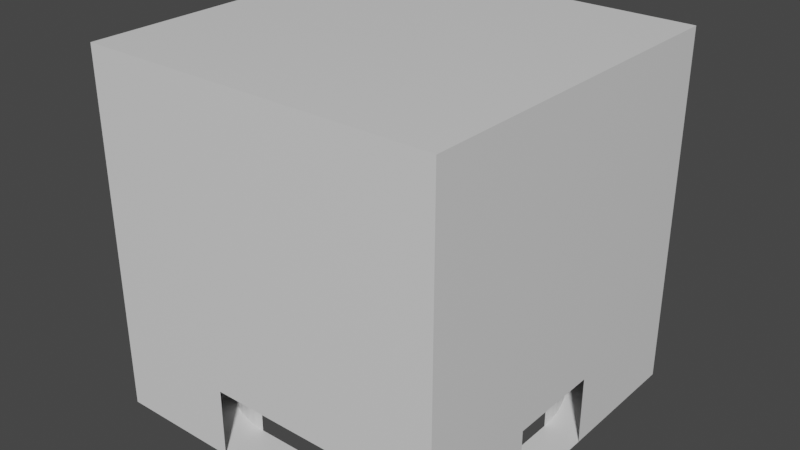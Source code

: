 # Source: Basic_4way.blend  (saved by Blender 2.90.8; exported with 4.5.12 LTS)
import bpy
from mathutils import Matrix  # noqa: F401  (used for matrix-valued properties, if any)

bpy.ops.wm.read_factory_settings(use_empty=True)
scene = bpy.context.scene
scene.name = 'Scene'

# ---- collections
col_collection = bpy.data.collections.new('Collection'); scene.collection.children.link(col_collection)

# ---- materials (node trees are filled in below, after node groups)
mat_material = bpy.data.materials.new('Material')
mat_material.alpha_threshold = 0.0
mat_material.use_transparent_shadow = False
mat_material.line_color = (0.0, 0.0, 0.0, 1.0)

# ---- material node trees
mat_material.use_nodes = True; mat_material.node_tree.nodes.clear()
_N = mat_material.node_tree.nodes; _L = mat_material.node_tree.links
n0 = _N.new('ShaderNodeOutputMaterial'); n0.name = 'Material Output'; n0.location = (300, 300)
n1 = _N.new('ShaderNodeBsdfPrincipled'); n1.name = 'Principled BSDF'; n1.location = (10, 300)
n1.distribution = 'GGX'
n1.subsurface_method = 'BURLEY'
n1.inputs[2].default_value = 0.4
n1.inputs[3].default_value = 1.45
n1.inputs[27].default_value = (0.0, 0.0, 0.0, 1.0)
n1.inputs[28].default_value = 1.0
_L.new(n1.outputs[0], n0.inputs[0])
n0.is_active_output = True

# ---- world
world_world = bpy.data.worlds.new('World'); scene.world = world_world
world_world.use_nodes = True; world_world.node_tree.nodes.clear()
_N = world_world.node_tree.nodes; _L = world_world.node_tree.links
n0 = _N.new('ShaderNodeOutputWorld'); n0.name = 'World Output'; n0.location = (300, 300)
n1 = _N.new('ShaderNodeBackground'); n1.name = 'Background'; n1.location = (10, 300)
n1.inputs[0].default_value = (0.05088, 0.05088, 0.05088, 1.0)
_L.new(n1.outputs[0], n0.inputs[0])
n0.is_active_output = True
world_world.color = (0.05088, 0.05088, 0.05088)
world_world.use_sun_shadow = False
world_world.sun_shadow_jitter_overblur = 0.0

# ---- meshes
me_cube = bpy.data.meshes.new('Cube')
me_cube.from_pydata([(1.0, 1.0, 1.0), (1.0, 1.0, -1.0), (1.0, -1.0, 1.0), (1.0, -1.0, -1.0), (-1.0, 1.0, 1.0), (-1.0, 1.0, -1.0), (-1.0, -1.0, 1.0), (-1.0, -1.0, -1.0), (-1.0, -0.3166, -1.0), (1.0, -0.3166, 1.0), (-1.0, -0.3166, 1.0), (1.0, -0.3166, -1.0), (-1.0, 0.2202, 1.0), (1.0, 0.2202, -1.0), (-1.0, 0.2202, -1.0), (1.0, 0.2202, 1.0), (1.0, 1.0, -0.6152), (-1.0, -1.0, -0.6152), (1.0, -1.0, -0.6152), (-1.0, 1.0, -0.6152), (1.0, -0.3166, -0.6152), (-1.0, -0.3166, -0.6152), (1.0, 0.2202, -0.6152), (-1.0, 0.2202, -0.6152), (-0.3024, 1.0, -1.0), (-0.3024, -1.0, 1.0), (-0.3024, -1.0, -1.0), (-0.3024, 1.0, 1.0), (-0.3024, -0.3166, 1.0), (-0.3024, 0.2202, 1.0), (-0.3024, 1.0, -0.6152), (-0.3024, -1.0, -0.6152), (0.3903, -1.0, -1.0), (0.3903, 1.0, 1.0), (0.3903, -0.3166, 1.0), (0.3903, 0.2202, 1.0), (0.3903, 1.0, -0.6152), (0.3903, 1.0, -1.0), (0.3903, -1.0, 1.0), (0.3903, -1.0, -0.6152), (-1.0, 0.7744, 1.0), (1.0, 0.7744, -1.0), (-1.0, 0.7744, -1.0), (1.0, 0.7744, 1.0), (1.0, 0.7744, -0.6152), (-1.0, 0.7744, -0.6152), (-0.3024, 0.7744, -1.0), (-0.3024, 0.7744, 1.0), (0.3903, 0.7744, 1.0), (0.3903, 0.7744, -1.0), (-1.0, -0.7428, -1.0), (1.0, -0.7428, 1.0), (-1.0, -0.7428, 1.0), (1.0, -0.7428, -1.0), (-1.0, -0.7428, -0.6152), (1.0, -0.7428, -0.6152), (-0.3024, -0.7428, -1.0), (-0.3024, -0.7428, 1.0), (0.3903, -0.7428, 1.0), (0.3903, -0.7428, -1.0), (0.7945, -1.0, -1.0), (0.7945, 1.0, 1.0), (0.7945, -0.3166, 1.0), (0.7945, 0.2202, 1.0), (0.7945, 1.0, -0.6152), (0.7945, 1.0, -1.0), (0.7945, -1.0, 1.0), (0.7945, -0.3166, -1.0), (0.7945, 0.2202, -1.0), (0.7945, -1.0, -0.6152), (0.7945, 0.7744, 1.0), (0.7945, -0.7428, 1.0), (-0.7983, 1.0, -1.0), (-0.7983, -1.0, 1.0), (-0.7983, -0.3166, -1.0), (-0.7983, 0.2202, -1.0), (-0.7983, -1.0, -0.6152), (-0.7983, -1.0, -1.0), (-0.7983, 1.0, 1.0), (-0.7983, -0.3166, 1.0), (-0.7983, 0.2202, 1.0), (-0.7983, 1.0, -0.6152), (-0.7983, 0.7744, 1.0), (-0.7983, -0.7428, 1.0), (0.3903, -0.3166, 0.8282), (-0.3024, -0.3166, 0.8282), (0.3903, 0.2202, 0.8282), (-0.3024, 0.2202, 0.8282), (-0.3024, 0.7744, 0.8282), (0.7945, -0.3166, 0.8282), (0.7945, 0.2202, 0.8282), (0.3903, 0.7744, 0.8282), (-0.3024, -0.7428, 0.8282), (0.3903, -0.7428, 0.8282), (-0.7983, -0.3166, 0.8282), (-0.7983, 0.2202, 0.8282), (-0.7983, -0.3166, -1.0), (-0.3024, -0.7428, -1.0), (-0.7983, -0.9999, -1.0), (-0.9999, -0.7428, -1.0), (-0.7947, -0.368, -1.0), (-0.7839, -0.4186, -1.0), (-0.7661, -0.4677, -1.0), (-0.7415, -0.5147, -1.0), (-0.7105, -0.5587, -1.0), (-0.6736, -0.5992, -1.0), (-0.6313, -0.6356, -1.0), (-0.5841, -0.6673, -1.0), (-0.5329, -0.694, -1.0), (-0.4782, -0.7151, -1.0), (-0.4211, -0.7304, -1.0), (-0.3622, -0.7397, -1.0), (-0.3024, -0.7428, 0.8282), (-0.7983, -0.3166, 0.8282), (-0.3622, -0.7397, 0.8282), (-0.4211, -0.7304, 0.8282), (-0.4782, -0.7151, 0.8282), (-0.5329, -0.694, 0.8282), (-0.5841, -0.6673, 0.8282), (-0.6313, -0.6356, 0.8282), (-0.6736, -0.5992, 0.8282), (-0.7105, -0.5587, 0.8282), (-0.7415, -0.5147, 0.8282), (-0.7661, -0.4677, 0.8282), (-0.7839, -0.4186, 0.8282), (-0.7947, -0.368, 0.8282), (-0.3024, 0.7744, -1.0), (-0.7983, 0.2202, -1.0), (-0.9999, 0.7744, -1.0), (-0.7983, 0.9999, -1.0), (-0.3622, 0.7704, -1.0), (-0.4211, 0.7583, -1.0), (-0.4782, 0.7384, -1.0), (-0.5329, 0.7109, -1.0), (-0.5841, 0.6763, -1.0), (-0.6313, 0.635, -1.0), (-0.6736, 0.5877, -1.0), (-0.7105, 0.535, -1.0), (-0.7415, 0.4778, -1.0), (-0.7661, 0.4168, -1.0), (-0.7839, 0.3529, -1.0), (-0.7947, 0.287, -1.0), (-0.7983, 0.2202, 0.8282), (-0.3024, 0.7744, 0.8282), (-0.7947, 0.287, 0.8282), (-0.7839, 0.3529, 0.8282), (-0.7661, 0.4168, 0.8282), (-0.7415, 0.4778, 0.8282), (-0.7105, 0.535, 0.8282), (-0.6736, 0.5877, 0.8282), (-0.6313, 0.635, 0.8282), (-0.5841, 0.6763, 0.8282), (-0.5329, 0.7109, 0.8282), (-0.4782, 0.7384, 0.8282), (-0.4211, 0.7583, 0.8282), (-0.3622, 0.7704, 0.8282), (0.7945, 0.2202, -1.0), (0.3903, 0.7744, -1.0), (0.7945, 0.9999, -1.0), (0.9999, 0.7744, -1.0), (0.7916, 0.287, -1.0), (0.7828, 0.3529, -1.0), (0.7682, 0.4168, -1.0), (0.7482, 0.4778, -1.0), (0.723, 0.535, -1.0), (0.6929, 0.5877, -1.0), (0.6583, 0.635, -1.0), (0.6199, 0.6763, -1.0), (0.5781, 0.7109, -1.0), (0.5336, 0.7384, -1.0), (0.487, 0.7583, -1.0), (0.439, 0.7704, -1.0), (0.3903, 0.7744, 0.8282), (0.7945, 0.2202, 0.8282), (0.439, 0.7704, 0.8282), (0.487, 0.7583, 0.8282), (0.5336, 0.7384, 0.8282), (0.5781, 0.7109, 0.8282), (0.6199, 0.6763, 0.8282), (0.6583, 0.635, 0.8282), (0.6929, 0.5877, 0.8282), (0.723, 0.535, 0.8282), (0.7482, 0.4778, 0.8282), (0.7682, 0.4168, 0.8282), (0.7828, 0.3529, 0.8282), (0.7916, 0.287, 0.8282), (0.3903, -0.7428, -1.0), (0.7945, -0.3166, -1.0), (0.9999, -0.7428, -1.0), (0.7945, -0.9999, -1.0), (0.439, -0.7397, -1.0), (0.487, -0.7304, -1.0), (0.5336, -0.7151, -1.0), (0.5781, -0.694, -1.0), (0.6199, -0.6673, -1.0), (0.6583, -0.6356, -1.0), (0.6929, -0.5992, -1.0), (0.723, -0.5587, -1.0), (0.7482, -0.5147, -1.0), (0.7682, -0.4677, -1.0), (0.7828, -0.4186, -1.0), (0.7916, -0.368, -1.0), (0.7945, -0.3166, 0.8282), (0.3903, -0.7428, 0.8282), (0.7916, -0.368, 0.8282), (0.7828, -0.4186, 0.8282), (0.7682, -0.4677, 0.8282), (0.7482, -0.5147, 0.8282), (0.723, -0.5587, 0.8282), (0.6929, -0.5992, 0.8282), (0.6583, -0.6356, 0.8282), (0.6199, -0.6673, 0.8282), (0.5781, -0.694, 0.8282), (0.5336, -0.7151, 0.8282), (0.487, -0.7304, 0.8282), (0.439, -0.7397, 0.8282)], [], [(83, 52, 6, 73), (76, 73, 6, 17), (45, 40, 4, 19), (67, 11, 53, 188, 187), (55, 51, 2, 18), (64, 61, 0, 16), (22, 15, 9, 20), (68, 13, 11, 67), (54, 52, 10, 21), (80, 12, 10, 79), (82, 40, 12, 80), (65, 1, 41, 159, 158), (44, 43, 15, 22), (21, 10, 12, 23), (41, 44, 22, 13), (50, 54, 21, 8), (65, 64, 16, 1), (53, 55, 18, 3), (42, 45, 19, 5), (77, 76, 17, 7), (72, 81, 30, 24), (5, 72, 129, 128, 42), (48, 47, 29, 35), (35, 29, 28, 34), (81, 78, 27, 30), (96, 74, 94, 113), (39, 38, 25, 31), (58, 57, 25, 38), (71, 58, 38, 66), (69, 66, 38, 39), (63, 35, 34, 62), (70, 48, 35, 63), (60, 69, 39, 32), (91, 172, 174, 175, 176, 177, 178, 179, 180, 181, 182, 183, 184, 185, 173, 90, 86), (72, 24, 46, 126, 129), (30, 27, 33, 36), (56, 59, 32, 26), (24, 37, 49, 46), (61, 33, 48, 70), (33, 27, 47, 48), (42, 128, 127, 75, 14), (14, 23, 45, 42), (1, 16, 44, 41), (16, 0, 43, 44), (156, 68, 90, 173), (78, 4, 40, 82), (23, 12, 40, 45), (62, 34, 58, 71), (34, 28, 57, 58), (84, 89, 202, 204, 205, 206, 207, 208, 209, 210, 211, 212, 213, 214, 215, 203, 93), (11, 20, 55, 53), (7, 17, 54, 50), (17, 6, 52, 54), (20, 9, 51, 55), (59, 186, 189, 60, 32), (79, 10, 52, 83), (9, 62, 71, 51), (156, 159, 41, 13, 68), (0, 61, 70, 43), (3, 18, 69, 60), (43, 70, 63, 15), (15, 63, 62, 9), (18, 2, 66, 69), (51, 71, 66, 2), (37, 36, 64, 65), (49, 157, 172, 91), (36, 33, 61, 64), (67, 187, 202, 89), (28, 79, 83, 57), (98, 97, 56, 26, 77), (27, 78, 82, 47), (142, 144, 145, 146, 147, 148, 149, 150, 151, 152, 153, 154, 155, 143, 88, 87, 95), (94, 85, 92, 112, 114, 115, 116, 117, 118, 119, 120, 121, 122, 123, 124, 125, 113), (19, 4, 78, 81), (14, 75, 74, 8), (75, 127, 142, 95), (5, 19, 81, 72), (26, 31, 76, 77), (47, 82, 80, 29), (29, 80, 79, 28), (31, 25, 73, 76), (57, 83, 73, 25), (95, 87, 85, 94), (88, 91, 86, 87), (87, 86, 84, 85), (85, 84, 93, 92), (86, 90, 89, 84), (189, 188, 53, 3, 60), (50, 99, 98, 77, 7), (8, 74, 96, 99, 50), (96, 100, 101, 102, 103, 104, 105, 106, 107, 108, 109, 110, 111, 97, 98, 99), (112, 97, 111, 114), (114, 111, 110, 115), (115, 110, 109, 116), (116, 109, 108, 117), (117, 108, 107, 118), (118, 107, 106, 119), (119, 106, 105, 120), (120, 105, 104, 121), (121, 104, 103, 122), (122, 103, 102, 123), (123, 102, 101, 124), (124, 101, 100, 125), (125, 100, 96, 113), (56, 97, 112, 92), (126, 130, 131, 132, 133, 134, 135, 136, 137, 138, 139, 140, 141, 127, 128, 129), (142, 127, 141, 144), (144, 141, 140, 145), (145, 140, 139, 146), (146, 139, 138, 147), (147, 138, 137, 148), (148, 137, 136, 149), (149, 136, 135, 150), (150, 135, 134, 151), (151, 134, 133, 152), (152, 133, 132, 153), (153, 132, 131, 154), (154, 131, 130, 155), (155, 130, 126, 143), (126, 46, 88, 143), (156, 160, 161, 162, 163, 164, 165, 166, 167, 168, 169, 170, 171, 157, 158, 159), (172, 157, 171, 174), (174, 171, 170, 175), (175, 170, 169, 176), (176, 169, 168, 177), (177, 168, 167, 178), (178, 167, 166, 179), (179, 166, 165, 180), (180, 165, 164, 181), (181, 164, 163, 182), (182, 163, 162, 183), (183, 162, 161, 184), (184, 161, 160, 185), (185, 160, 156, 173), (37, 65, 158, 157, 49), (186, 190, 191, 192, 193, 194, 195, 196, 197, 198, 199, 200, 201, 187, 188, 189), (186, 203, 215, 190), (190, 215, 214, 191), (191, 214, 213, 192), (192, 213, 212, 193), (193, 212, 211, 194), (194, 211, 210, 195), (195, 210, 209, 196), (196, 209, 208, 197), (197, 208, 207, 198), (198, 207, 206, 199), (199, 206, 205, 200), (200, 205, 204, 201), (201, 204, 202, 187), (186, 59, 93, 203)])
_uv = me_cube.uv_layers.new(name='UVMap')
_uv.uv.foreach_set('vector', [0.8498, 0.7178, 0.875, 0.7178, 0.875, 0.75, 0.8498, 0.75, 0.4231, 0.9748, 0.625, 0.9748, 0.625, 1.0, 0.4231, 1.0, 0.4231, 0.2218, 0.625, 0.2218, 0.625, 0.25, 0.4231, 0.25, 0.3493, 0.6646, 0.375, 0.6646, 0.375, 0.7178, 0.375, 0.7178, 0.3493, 0.6646, 0.4231, 0.7178, 0.625, 0.7178, 0.625, 0.75, 0.4231, 0.75, 0.4231, 0.4743, 0.625, 0.4743, 0.625, 0.5, 0.4231, 0.5, 0.4231, 0.5975, 0.625, 0.5975, 0.625, 0.6646, 0.4231, 0.6646, 0.3493, 0.5975, 0.375, 0.5975, 0.375, 0.6646, 0.3493, 0.6646, 0.4231, 0.03215, 0.625, 0.03215, 0.625, 0.08543, 0.4231, 0.08543, 0.8498, 0.5975, 0.875, 0.5975, 0.875, 0.6646, 0.8498, 0.6646, 0.8498, 0.5282, 0.875, 0.5282, 0.875, 0.5975, 0.8498, 0.5975, 0.3493, 0.5, 0.375, 0.5, 0.375, 0.5282, 0.375, 0.5282, 0.3493, 0.5, 0.4231, 0.5282, 0.625, 0.5282, 0.625, 0.5975, 0.4231, 0.5975, 0.4231, 0.08543, 0.625, 0.08543, 0.625, 0.1525, 0.4231, 0.1525, 0.375, 0.5282, 0.4231, 0.5282, 0.4231, 0.5975, 0.375, 0.5975, 0.375, 0.03215, 0.4231, 0.03215, 0.4231, 0.08543, 0.375, 0.08543, 0.375, 0.4743, 0.4231, 0.4743, 0.4231, 0.5, 0.375, 0.5, 0.375, 0.7178, 0.4231, 0.7178, 0.4231, 0.75, 0.375, 0.75, 0.375, 0.2218, 0.4231, 0.2218, 0.4231, 0.25, 0.375, 0.25, 0.375, 0.9748, 0.4231, 0.9748, 0.4231, 1.0, 0.375, 1.0, 0.375, 0.2752, 0.4231, 0.2752, 0.4231, 0.3372, 0.375, 0.3372, 0.125, 0.5, 0.1502, 0.5, 0.1502, 0.5, 0.125, 0.5282, 0.125, 0.5282, 0.7012, 0.5282, 0.7878, 0.5282, 0.7878, 0.5975, 0.7012, 0.5975, 0.7012, 0.5975, 0.7878, 0.5975, 0.7878, 0.6646, 0.7012, 0.6646, 0.4231, 0.2752, 0.625, 0.2752, 0.625, 0.3372, 0.4231, 0.3372, 0.1502, 0.6646, 0.1502, 0.6646, 0.1502, 0.6646, 0.1502, 0.6646, 0.4231, 0.8262, 0.625, 0.8262, 0.625, 0.9128, 0.4231, 0.9128, 0.7012, 0.7178, 0.7878, 0.7178, 0.7878, 0.75, 0.7012, 0.75, 0.6507, 0.7178, 0.7012, 0.7178, 0.7012, 0.75, 0.6507, 0.75, 0.4231, 0.7757, 0.625, 0.7757, 0.625, 0.8262, 0.4231, 0.8262, 0.6507, 0.5975, 0.7012, 0.5975, 0.7012, 0.6646, 0.6507, 0.6646, 0.6507, 0.5282, 0.7012, 0.5282, 0.7012, 0.5975, 0.6507, 0.5975, 0.375, 0.7757, 0.4231, 0.7757, 0.4231, 0.8262, 0.375, 0.8262, 0.2988, 0.5282, 0.2988, 0.5282, 0.3049, 0.5284, 0.3109, 0.5289, 0.3167, 0.5297, 0.3223, 0.5308, 0.3275, 0.5323, 0.3323, 0.534, 0.3451, 0.5515, 0.3463, 0.5581, 0.3474, 0.5653, 0.3482, 0.5729, 0.3488, 0.5809, 0.3492, 0.5891, 0.3493, 0.5975, 0.3493, 0.5975, 0.2988, 0.5975, 0.1502, 0.5, 0.2122, 0.5, 0.2122, 0.5282, 0.2122, 0.5282, 0.1502, 0.5, 0.4231, 0.3372, 0.625, 0.3372, 0.625, 0.4238, 0.4231, 0.4238, 0.2122, 0.7178, 0.2988, 0.7178, 0.2988, 0.75, 0.2122, 0.75, 0.2122, 0.5, 0.2988, 0.5, 0.2988, 0.5282, 0.2122, 0.5282, 0.6507, 0.5, 0.7012, 0.5, 0.7012, 0.5282, 0.6507, 0.5282, 0.7012, 0.5, 0.7878, 0.5, 0.7878, 0.5282, 0.7012, 0.5282, 0.125, 0.5282, 0.125, 0.5282, 0.1502, 0.5975, 0.1502, 0.5975, 0.125, 0.5975, 0.375, 0.1525, 0.4231, 0.1525, 0.4231, 0.2218, 0.375, 0.2218, 0.375, 0.5, 0.4231, 0.5, 0.4231, 0.5282, 0.375, 0.5282, 0.4231, 0.5, 0.625, 0.5, 0.625, 0.5282, 0.4231, 0.5282, 0.3493, 0.5975, 0.3493, 0.5975, 0.3493, 0.5975, 0.3493, 0.5975, 0.8498, 0.5, 0.875, 0.5, 0.875, 0.5282, 0.8498, 0.5282, 0.4231, 0.1525, 0.625, 0.1525, 0.625, 0.2218, 0.4231, 0.2218, 0.6507, 0.6646, 0.7012, 0.6646, 0.7012, 0.7178, 0.6507, 0.7178, 0.7012, 0.6646, 0.7878, 0.6646, 0.7878, 0.7178, 0.7012, 0.7178, 0.2988, 0.6646, 0.3493, 0.6646, 0.3493, 0.6646, 0.3492, 0.671, 0.3488, 0.6773, 0.3482, 0.6835, 0.3474, 0.6893, 0.3463, 0.6948, 0.3451, 0.6999, 0.3323, 0.7134, 0.3275, 0.7147, 0.3223, 0.7158, 0.3167, 0.7167, 0.3109, 0.7173, 0.3049, 0.7177, 0.2988, 0.7178, 0.2988, 0.7178, 0.375, 0.6646, 0.4231, 0.6646, 0.4231, 0.7178, 0.375, 0.7178, 0.375, 0.0, 0.4231, 0.0, 0.4231, 0.03215, 0.375, 0.03215, 0.4231, 0.0, 0.625, 0.0, 0.625, 0.03215, 0.4231, 0.03215, 0.4231, 0.6646, 0.625, 0.6646, 0.625, 0.7178, 0.4231, 0.7178, 0.2988, 0.7178, 0.2988, 0.7178, 0.3493, 0.75, 0.3493, 0.75, 0.2988, 0.75, 0.8498, 0.6646, 0.875, 0.6646, 0.875, 0.7178, 0.8498, 0.7178, 0.625, 0.6646, 0.6507, 0.6646, 0.6507, 0.7178, 0.625, 0.7178, 0.3493, 0.5975, 0.375, 0.5282, 0.375, 0.5282, 0.375, 0.5975, 0.3493, 0.5975, 0.625, 0.5, 0.6507, 0.5, 0.6507, 0.5282, 0.625, 0.5282, 0.375, 0.75, 0.4231, 0.75, 0.4231, 0.7757, 0.375, 0.7757, 0.625, 0.5282, 0.6507, 0.5282, 0.6507, 0.5975, 0.625, 0.5975, 0.625, 0.5975, 0.6507, 0.5975, 0.6507, 0.6646, 0.625, 0.6646, 0.4231, 0.75, 0.625, 0.75, 0.625, 0.7757, 0.4231, 0.7757, 0.625, 0.7178, 0.6507, 0.7178, 0.6507, 0.75, 0.625, 0.75, 0.375, 0.4238, 0.4231, 0.4238, 0.4231, 0.4743, 0.375, 0.4743, 0.2988, 0.5282, 0.2988, 0.5282, 0.2988, 0.5282, 0.2988, 0.5282, 0.4231, 0.4238, 0.625, 0.4238, 0.625, 0.4743, 0.4231, 0.4743, 0.3493, 0.6646, 0.3493, 0.6646, 0.3493, 0.6646, 0.3493, 0.6646, 0.7878, 0.6646, 0.8498, 0.6646, 0.8498, 0.7178, 0.7878, 0.7178, 0.1502, 0.75, 0.2122, 0.7178, 0.2122, 0.7178, 0.2122, 0.75, 0.1502, 0.75, 0.7878, 0.5, 0.8498, 0.5, 0.8498, 0.5282, 0.7878, 0.5282, 0.1502, 0.5975, 0.1504, 0.5891, 0.1508, 0.5809, 0.1516, 0.5729, 0.1526, 0.5653, 0.1539, 0.5581, 0.1554, 0.5515, 0.1711, 0.534, 0.177, 0.5323, 0.1834, 0.5308, 0.1902, 0.5297, 0.1974, 0.5289, 0.2047, 0.5284, 0.2122, 0.5282, 0.2122, 0.5282, 0.2122, 0.5975, 0.1502, 0.5975, 0.1502, 0.6646, 0.2122, 0.6646, 0.2122, 0.7178, 0.2122, 0.7178, 0.2047, 0.7177, 0.1974, 0.7173, 0.1902, 0.7167, 0.1834, 0.7158, 0.177, 0.7147, 0.1711, 0.7134, 0.1554, 0.6999, 0.1539, 0.6948, 0.1526, 0.6893, 0.1516, 0.6835, 0.1508, 0.6773, 0.1504, 0.671, 0.1502, 0.6646, 0.4231, 0.25, 0.625, 0.25, 0.625, 0.2752, 0.4231, 0.2752, 0.125, 0.5975, 0.1502, 0.5975, 0.1502, 0.6646, 0.125, 0.6646, 0.1502, 0.5975, 0.1502, 0.5975, 0.1502, 0.5975, 0.1502, 0.5975, 0.375, 0.25, 0.4231, 0.25, 0.4231, 0.2752, 0.375, 0.2752, 0.375, 0.9128, 0.4231, 0.9128, 0.4231, 0.9748, 0.375, 0.9748, 0.7878, 0.5282, 0.8498, 0.5282, 0.8498, 0.5975, 0.7878, 0.5975, 0.7878, 0.5975, 0.8498, 0.5975, 0.8498, 0.6646, 0.7878, 0.6646, 0.4231, 0.9128, 0.625, 0.9128, 0.625, 0.9748, 0.4231, 0.9748, 0.7878, 0.7178, 0.8498, 0.7178, 0.8498, 0.75, 0.7878, 0.75, 0.1502, 0.5975, 0.2122, 0.5975, 0.2122, 0.6646, 0.1502, 0.6646, 0.2122, 0.5282, 0.2988, 0.5282, 0.2988, 0.5975, 0.2122, 0.5975, 0.2122, 0.5975, 0.2988, 0.5975, 0.2988, 0.6646, 0.2122, 0.6646, 0.2122, 0.6646, 0.2988, 0.6646, 0.2988, 0.7178, 0.2122, 0.7178, 0.2988, 0.5975, 0.3493, 0.5975, 0.3493, 0.6646, 0.2988, 0.6646, 0.3493, 0.75, 0.375, 0.7178, 0.375, 0.7178, 0.375, 0.75, 0.3493, 0.75, 0.125, 0.7178, 0.125, 0.7178, 0.1502, 0.75, 0.1502, 0.75, 0.125, 0.75, 0.125, 0.6646, 0.1502, 0.6646, 0.1502, 0.6646, 0.125, 0.7178, 0.125, 0.7178, 0.1502, 0.6646, 0.1502, 0.671, 0.1502, 0.6773, 0.1502, 0.6835, 0.1502, 0.6893, 0.1502, 0.6948, 0.1502, 0.6999, 0.1502, 0.7045, 0.1502, 0.7084, 0.1502, 0.7117, 0.1502, 0.7144, 0.1502, 0.7163, 0.1502, 0.7175, 0.1502, 0.7178, 0.1502, 0.75, 0.125, 0.7178, 0.2122, 0.7178, 0.2122, 0.7178, 0.2047, 0.7178, 0.2047, 0.7177, 0.2047, 0.7177, 0.2047, 0.7178, 0.1974, 0.7178, 0.1974, 0.7173, 0.1974, 0.7173, 0.1974, 0.7178, 0.1902, 0.7178, 0.1902, 0.7167, 0.1902, 0.7167, 0.1902, 0.7178, 0.1834, 0.7178, 0.1834, 0.7158, 0.1834, 0.7158, 0.1834, 0.7178, 0.177, 0.7178, 0.177, 0.7147, 0.177, 0.7147, 0.177, 0.7178, 0.1711, 0.7178, 0.1711, 0.7134, 0.1711, 0.7134, 0.1711, 0.7178, 0.1502, 0.6999, 0.1554, 0.6999, 0.1554, 0.6999, 0.1502, 0.6999, 0.1502, 0.6948, 0.1539, 0.6948, 0.1539, 0.6948, 0.1502, 0.6948, 0.1502, 0.6893, 0.1526, 0.6893, 0.1526, 0.6893, 0.1502, 0.6893, 0.1502, 0.6835, 0.1516, 0.6835, 0.1516, 0.6835, 0.1502, 0.6835, 0.1502, 0.6773, 0.1508, 0.6773, 0.1508, 0.6773, 0.1502, 0.6773, 0.1502, 0.671, 0.1504, 0.671, 0.1504, 0.671, 0.1502, 0.671, 0.1502, 0.6646, 0.1502, 0.6646, 0.2122, 0.7178, 0.2122, 0.7178, 0.2122, 0.7178, 0.2122, 0.7178, 0.2122, 0.5282, 0.2047, 0.5282, 0.1974, 0.5282, 0.1902, 0.5282, 0.1834, 0.5282, 0.177, 0.5282, 0.1711, 0.5282, 0.1658, 0.5282, 0.1612, 0.5282, 0.1573, 0.5282, 0.1542, 0.5282, 0.152, 0.5282, 0.1507, 0.5282, 0.1502, 0.5282, 0.125, 0.5282, 0.1502, 0.5, 0.1502, 0.5975, 0.1502, 0.5975, 0.1502, 0.5891, 0.1504, 0.5891, 0.1504, 0.5891, 0.1502, 0.5891, 0.1502, 0.5809, 0.1508, 0.5809, 0.1508, 0.5809, 0.1502, 0.5809, 0.1502, 0.5729, 0.1516, 0.5729, 0.1516, 0.5729, 0.1502, 0.5729, 0.1502, 0.5653, 0.1526, 0.5653, 0.1526, 0.5653, 0.1502, 0.5653, 0.1502, 0.5581, 0.1539, 0.5581, 0.1539, 0.5581, 0.1502, 0.5581, 0.1502, 0.5515, 0.1554, 0.5515, 0.1554, 0.5515, 0.1502, 0.5515, 0.1711, 0.5282, 0.1711, 0.534, 0.1711, 0.534, 0.1711, 0.5282, 0.177, 0.5282, 0.177, 0.5323, 0.177, 0.5323, 0.177, 0.5282, 0.1834, 0.5282, 0.1834, 0.5308, 0.1834, 0.5308, 0.1834, 0.5282, 0.1902, 0.5282, 0.1902, 0.5297, 0.1902, 0.5297, 0.1902, 0.5282, 0.1974, 0.5282, 0.1974, 0.5289, 0.1974, 0.5289, 0.1974, 0.5282, 0.2047, 0.5282, 0.2047, 0.5284, 0.2047, 0.5284, 0.2047, 0.5282, 0.2122, 0.5282, 0.2122, 0.5282, 0.2122, 0.5282, 0.2122, 0.5282, 0.2122, 0.5282, 0.2122, 0.5282, 0.3493, 0.5975, 0.3493, 0.5891, 0.3493, 0.5809, 0.3493, 0.5729, 0.3493, 0.5653, 0.3493, 0.5581, 0.3493, 0.5515, 0.3493, 0.5456, 0.3493, 0.5405, 0.3493, 0.5361, 0.3493, 0.5327, 0.3493, 0.5302, 0.3493, 0.5287, 0.3493, 0.5282, 0.3493, 0.5, 0.375, 0.5282, 0.2988, 0.5282, 0.2988, 0.5282, 0.3049, 0.5282, 0.3049, 0.5284, 0.3049, 0.5284, 0.3049, 0.5282, 0.3109, 0.5282, 0.3109, 0.5289, 0.3109, 0.5289, 0.3109, 0.5282, 0.3167, 0.5282, 0.3167, 0.5297, 0.3167, 0.5297, 0.3167, 0.5282, 0.3223, 0.5282, 0.3223, 0.5308, 0.3223, 0.5308, 0.3223, 0.5282, 0.3275, 0.5282, 0.3275, 0.5323, 0.3275, 0.5323, 0.3275, 0.5282, 0.3323, 0.5282, 0.3323, 0.534, 0.3323, 0.534, 0.3323, 0.5282, 0.3493, 0.5515, 0.3451, 0.5515, 0.3451, 0.5515, 0.3493, 0.5515, 0.3493, 0.5581, 0.3463, 0.5581, 0.3463, 0.5581, 0.3493, 0.5581, 0.3493, 0.5653, 0.3474, 0.5653, 0.3474, 0.5653, 0.3493, 0.5653, 0.3493, 0.5729, 0.3482, 0.5729, 0.3482, 0.5729, 0.3493, 0.5729, 0.3493, 0.5809, 0.3488, 0.5809, 0.3488, 0.5809, 0.3493, 0.5809, 0.3493, 0.5891, 0.3492, 0.5891, 0.3492, 0.5891, 0.3493, 0.5891, 0.3493, 0.5975, 0.3493, 0.5975, 0.2988, 0.5, 0.3493, 0.5, 0.3493, 0.5, 0.2988, 0.5282, 0.2988, 0.5282, 0.2988, 0.7178, 0.3049, 0.7178, 0.3109, 0.7178, 0.3167, 0.7178, 0.3223, 0.7178, 0.3275, 0.7178, 0.3323, 0.7178, 0.3366, 0.7178, 0.3404, 0.7178, 0.3435, 0.7178, 0.346, 0.7178, 0.3478, 0.7178, 0.3489, 0.7178, 0.3493, 0.7178, 0.375, 0.7178, 0.3493, 0.75, 0.2988, 0.7178, 0.2988, 0.7178, 0.3049, 0.7177, 0.3049, 0.7178, 0.3049, 0.7178, 0.3049, 0.7177, 0.3109, 0.7173, 0.3109, 0.7178, 0.3109, 0.7178, 0.3109, 0.7173, 0.3167, 0.7167, 0.3167, 0.7178, 0.3167, 0.7178, 0.3167, 0.7167, 0.3223, 0.7158, 0.3223, 0.7178, 0.3223, 0.7178, 0.3223, 0.7158, 0.3275, 0.7147, 0.3275, 0.7178, 0.3275, 0.7178, 0.3275, 0.7147, 0.3323, 0.7134, 0.3323, 0.7178, 0.3323, 0.7178, 0.3323, 0.7134, 0.3451, 0.6999, 0.3493, 0.6999, 0.3493, 0.6999, 0.3451, 0.6999, 0.3463, 0.6948, 0.3493, 0.6948, 0.3493, 0.6948, 0.3463, 0.6948, 0.3474, 0.6893, 0.3493, 0.6893, 0.3493, 0.6893, 0.3474, 0.6893, 0.3482, 0.6835, 0.3493, 0.6835, 0.3493, 0.6835, 0.3482, 0.6835, 0.3488, 0.6773, 0.3493, 0.6773, 0.3493, 0.6773, 0.3488, 0.6773, 0.3492, 0.671, 0.3493, 0.671, 0.3493, 0.671, 0.3492, 0.671, 0.3493, 0.6646, 0.3493, 0.6646, 0.2988, 0.7178, 0.2988, 0.7178, 0.2988, 0.7178, 0.2988, 0.7178])
me_cube.materials.append(mat_material)
me_cube.use_remesh_preserve_volume = False
me_cube.use_remesh_preserve_attributes = False
me_cube.use_mirror_vertex_groups = False
me_cube.update()

# ---- objects
ob_cube = bpy.data.objects.new('Cube', me_cube)

# ---- transforms, parenting, visibility, modifiers, constraints
ob_cube.location = (0.0, 0.0, 0.0)
ob_cube.scale = (3.443, 3.443, 3.443)
ob_cube.lock_rotations_4d = False
ob_cube.empty_display_type = 'ARROWS'
ob_cube.lineart.crease_threshold = 0.0

# ---- collection membership
col_collection.objects.link(ob_cube)

# ---- scene / render settings (as saved in the file)
scene.frame_start = 1; scene.frame_end = 250; scene.frame_set(1)
scene.render.engine = 'BLENDER_EEVEE_NEXT'
scene.cycles.use_denoising = False
scene.cycles.samples = 128
scene.cycles.sampling_pattern = 'TABULATED_SOBOL'
scene.cycles.use_adaptive_sampling = False
scene.cycles.use_light_tree = False
scene.view_settings.view_transform = 'Filmic'
bpy.context.view_layer.update()

# ---- added for rendering (the .blend has no active camera and no usable light): camera, sun
cam_auto = bpy.data.cameras.new('AutoCamera')
cam_auto.lens = 50.0
cam_auto.sensor_width = 36.0
cam_auto.clip_end = 1000.0
ob_auto_camera = bpy.data.objects.new('AutoCamera', cam_auto)
scene.collection.objects.link(ob_auto_camera)
ob_auto_camera.location = (11.0348, -13.2417, 8.82782)
ob_auto_camera.rotation_euler = (1.09748, -7.21219e-08, 0.694738)
scene.camera = ob_auto_camera
light_auto_sun = bpy.data.lights.new('AutoSun', 'SUN')
light_auto_sun.energy = 3.0
light_auto_sun.angle = 0.0523599
ob_auto_sun = bpy.data.objects.new('AutoSun', light_auto_sun)
scene.collection.objects.link(ob_auto_sun)
ob_auto_sun.rotation_euler = (0.872665, 0.174533, 0.523599)
bpy.context.view_layer.update()

